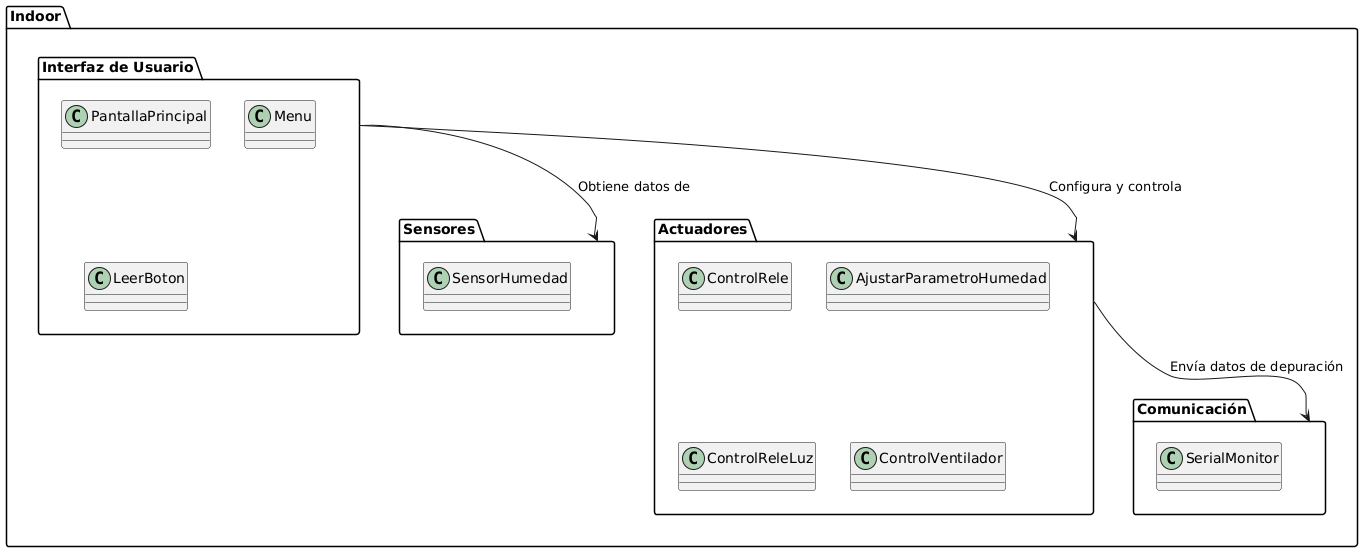

The diagram above was rendered by PlantUML. Its source (embedded in the PNG):
@startuml
package "Indoor" as SCA {
  
  package "Interfaz de Usuario" as IU {
    class PantallaPrincipal
    class Menu
    class LeerBoton
  }
  
  package "Sensores" as S {
    class SensorHumedad
  }
  
  package "Actuadores" as A {
    class ControlRele     
    class AjustarParametroHumedad
    ' Funcionalidades a implementar:
    class ControlReleLuz   
    class ControlVentilador 
  }
  
  package "Comunicación" as C {
    class SerialMonitor
  }
  
}

' Relaciones entre paquetes
IU --> S : "Obtiene datos de"
IU --> A : "Configura y controla"
A --> C : "Envía datos de depuración"
@enduml